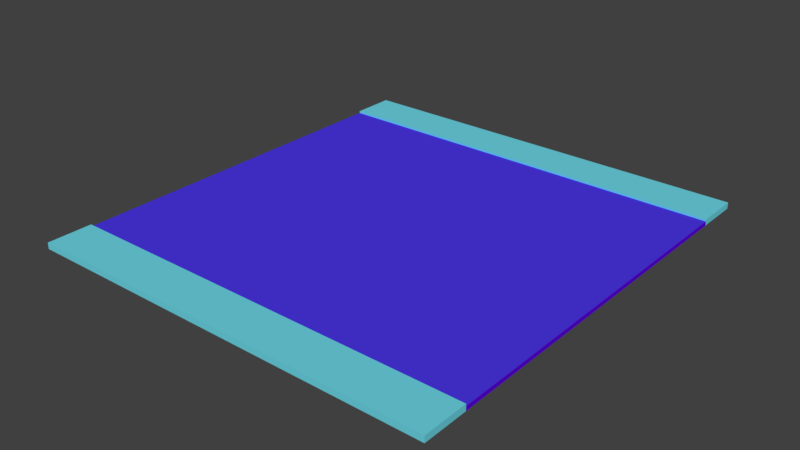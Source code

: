 # Source: streetCorner.blend  (saved by Blender 2.79.0; exported with 4.5.12 LTS)
import bpy
from mathutils import Matrix  # noqa: F401  (used for matrix-valued properties, if any)

bpy.ops.wm.read_factory_settings(use_empty=True)
scene = bpy.context.scene
scene.name = 'Scene'

# ---- collections
col_collection_1 = bpy.data.collections.new('Collection 1'); scene.collection.children.link(col_collection_1)

# ---- materials (node trees are filled in below, after node groups)
mat_street = bpy.data.materials.new('street')
mat_street.alpha_threshold = 0.0
mat_street.use_transparent_shadow = False
mat_street.diffuse_color = (0.1132, 0.0, 0.8, 1.0)
mat_street.roughness = 0.5
mat_street.specular_intensity = 0.0
mat_street.line_color = (0.0, 0.0, 0.0, 1.0)
mat_sidewalk = bpy.data.materials.new('sidewalk')
mat_sidewalk.alpha_threshold = 0.0
mat_sidewalk.use_transparent_shadow = False
mat_sidewalk.diffuse_color = (0.1558, 0.6893, 0.8, 1.0)
mat_sidewalk.roughness = 0.5
mat_sidewalk.specular_intensity = 0.0
mat_street_001 = bpy.data.materials.new('street.001')
mat_street_001.alpha_threshold = 0.0
mat_street_001.use_transparent_shadow = False
mat_street_001.diffuse_color = (0.07277, 0.03726, 0.8, 1.0)
mat_street_001.roughness = 0.5

# ---- material node trees

# ---- world
world_world = bpy.data.worlds.new('World'); scene.world = world_world
world_world.color = (0.05088, 0.05088, 0.05088)
world_world.use_sun_shadow = False
world_world.sun_shadow_jitter_overblur = 0.0
world_world.cycles.sampling_method = 'MANUAL'

# ---- meshes
me_cube = bpy.data.meshes.new('Cube')
me_cube.from_pydata([(1.0, 1.35, -1.0), (-1.0, 1.35, -1.0), (1.0, 1.35, 1.0), (-1.0, 1.35, 1.0), (1.0, 1.08, -1.0), (-1.0, 1.08, -1.0), (1.0, 1.08, 1.0), (-1.0, 1.08, 1.0), (1.0, 1.35, 2.0), (-1.0, 1.35, 2.0), (-1.0, 1.08, 2.0), (1.0, 1.08, 2.0), (1.0, -1.35, -1.0), (-1.0, -1.35, -1.0), (1.0, -1.35, 1.0), (-1.0, -1.35, 1.0), (1.0, -1.08, -1.0), (-1.0, -1.08, -1.0), (1.0, -1.08, 1.0), (-1.0, -1.08, 1.0), (1.0, -1.35, 2.0), (-1.0, -1.35, 2.0), (-1.0, -1.08, 2.0), (1.0, -1.08, 2.0)], [], [(16, 4, 6, 18), (5, 17, 19, 7), (5, 7, 3, 1), (2, 0, 1, 3), (18, 6, 7, 19), (0, 2, 6, 4), (6, 2, 8, 11), (0, 4, 5, 1), (8, 9, 10, 11), (3, 7, 10, 9), (2, 3, 9, 8), (7, 6, 11, 10), (17, 13, 15, 19), (14, 15, 13, 12), (12, 16, 18, 14), (18, 23, 20, 14), (12, 13, 17, 16), (20, 23, 22, 21), (15, 21, 22, 19), (14, 20, 21, 15), (19, 22, 23, 18), (16, 17, 5, 4)])
me_cube.polygons.foreach_set('material_index', [0, 0, 1, 1, 2, 1, 1, 0, 1, 1, 1, 1, 1, 1, 1, 1, 0, 1, 1, 1, 1, 0])
_uv = me_cube.uv_layers.new(name='UVMap')
_uv.uv.foreach_set('vector', [0.3652, 0.08044, 0.357, 0.03294, 0.4366, 0.001484, 0.6326, 0.1766, 0.2828, 0.04296, 0.1778, 0.0477, 0.3803, 0.1766, 0.3209, 0.05878, 0.2828, 0.04296, 0.3209, 0.05878, 0.3384, 0.04232, 0.3052, 0.04582, 0.4047, 0.02129, 0.3593, 0.04533, 0.3052, 0.04582, 0.3384, 0.04232, 9.621e-05, 9.621e-05, 0.9999, 9.621e-05, 0.9999, 0.9946, 9.632e-05, 0.9946, 0.3593, 0.04533, 0.4047, 0.02129, 0.4366, 0.001484, 0.357, 0.03294, 0.4366, 0.001484, 0.4047, 0.02129, 0.4039, 0.01782, 0.413, 0.02241, 0.3593, 0.04533, 0.357, 0.03294, 0.2828, 0.04296, 0.3052, 0.04582, 0.4039, 0.01782, 0.3452, 0.04132, 0.3456, 0.05225, 0.413, 0.02241, 0.3384, 0.04232, 0.3209, 0.05878, 0.3456, 0.05225, 0.3452, 0.04132, 0.4047, 0.02129, 0.3384, 0.04232, 0.3452, 0.04132, 0.4039, 0.01782, 0.3209, 0.05878, 0.4366, 0.001484, 0.413, 0.02241, 0.3456, 0.05225, 0.1778, 0.0477, 5.402e-05, 0.006976, 0.3837, 0.2138, 0.3803, 0.1766, 0.6562, 0.1538, 0.3837, 0.2138, 5.402e-05, 0.006976, 0.3704, 5.402e-05, 0.3704, 5.402e-05, 0.3652, 0.08044, 0.6326, 0.1766, 0.6562, 0.1538, 0.6326, 0.1766, 0.8592, 0.2233, 0.9999, 0.2919, 0.6562, 0.1538, 0.3704, 5.402e-05, 5.402e-05, 0.006976, 0.1778, 0.0477, 0.3652, 0.08044, 0.9999, 0.2919, 0.8592, 0.2233, 0.4817, 0.1927, 0.4832, 0.2571, 0.3837, 0.2138, 0.4832, 0.2571, 0.4817, 0.1927, 0.3803, 0.1766, 0.6562, 0.1538, 0.9999, 0.2919, 0.4832, 0.2571, 0.3837, 0.2138, 0.3803, 0.1766, 0.4817, 0.1927, 0.8592, 0.2233, 0.6326, 0.1766, 0.3652, 0.08044, 0.1778, 0.0477, 0.2828, 0.04296, 0.357, 0.03294])
me_cube.materials.append(mat_street)
me_cube.materials.append(mat_sidewalk)
me_cube.materials.append(mat_street_001)
me_cube.use_remesh_preserve_volume = False
me_cube.use_remesh_preserve_attributes = False
me_cube.use_mirror_vertex_groups = False
me_cube.update()

# ---- objects
ob_cube = bpy.data.objects.new('Cube', me_cube)

# ---- transforms, parenting, visibility, modifiers, constraints
ob_cube.location = (0.0, 0.0, 0.0)
ob_cube.scale = (10.0, 8.0, 0.1)
ob_cube.lock_rotations_4d = False
ob_cube.empty_display_type = 'ARROWS'
ob_cube.lineart.crease_threshold = 0.0

# ---- collection membership
col_collection_1.objects.link(ob_cube)

# ---- scene / render settings (as saved in the file)
scene.frame_start = 1; scene.frame_end = 250; scene.frame_set(1)
scene.render.engine = 'BLENDER_EEVEE_NEXT'
scene.render.resolution_percentage = 50
scene.render.dither_intensity = 0.0
scene.cycles.use_denoising = False
scene.cycles.samples = 128
scene.cycles.sampling_pattern = 'TABULATED_SOBOL'
scene.cycles.use_adaptive_sampling = False
scene.cycles.use_light_tree = False
scene.cycles.blur_glossy = 0.0
scene.cycles.sample_clamp_indirect = 0.0
scene.view_settings.view_transform = 'Standard'
bpy.context.view_layer.update()

# ---- added for rendering (the .blend has no active camera and no usable light): camera, sun
cam_auto = bpy.data.cameras.new('AutoCamera')
cam_auto.lens = 50.0
cam_auto.sensor_width = 36.0
cam_auto.clip_end = 1000.0
ob_auto_camera = bpy.data.objects.new('AutoCamera', cam_auto)
scene.collection.objects.link(ob_auto_camera)
ob_auto_camera.location = (27.2376, -32.6851, 21.8401)
ob_auto_camera.rotation_euler = (1.09748, -7.21219e-08, 0.694738)
scene.camera = ob_auto_camera
light_auto_sun = bpy.data.lights.new('AutoSun', 'SUN')
light_auto_sun.energy = 3.0
light_auto_sun.angle = 0.0523599
ob_auto_sun = bpy.data.objects.new('AutoSun', light_auto_sun)
scene.collection.objects.link(ob_auto_sun)
ob_auto_sun.rotation_euler = (0.872665, 0.174533, 0.523599)
bpy.context.view_layer.update()
